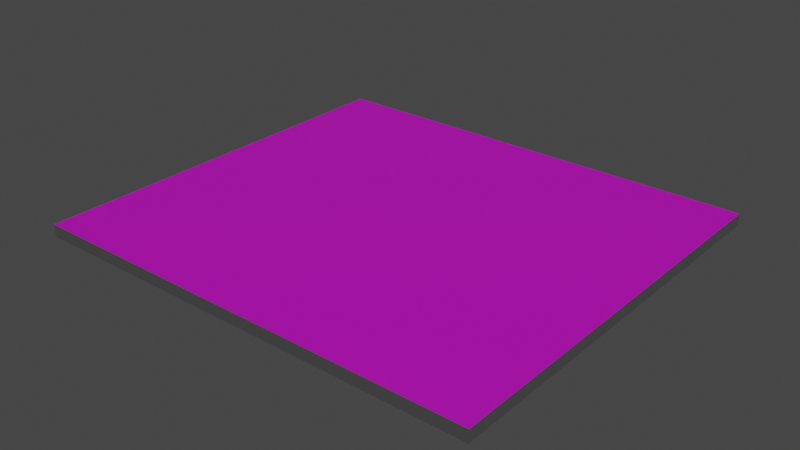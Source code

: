 # Source: testFloor.blend  (saved by Blender 2.81.16; exported with 4.5.12 LTS)
import bpy
from mathutils import Matrix  # noqa: F401  (used for matrix-valued properties, if any)

bpy.ops.wm.read_factory_settings(use_empty=True)
scene = bpy.context.scene
scene.name = 'Scene'

# ---- collections
col_collection = bpy.data.collections.new('Collection'); scene.collection.children.link(col_collection)

# ---- images (referenced by path relative to the original .blend; pixels are not part of the script)
import os
ASSET_DIR = os.environ.get("B2B_ASSET_DIR", "")  # directory of the original .blend (textures are referenced by path, not embedded)
HERE = os.path.dirname(os.path.abspath(__file__))  # packed textures are extracted next to this script under _unpacked/

def load_image(name, relpath, width, height, colorspace="sRGB"):
    """Load a texture the original file referenced (path relative to the .blend, or extracted next to this script)."""
    p = next((c for c in (os.path.join(HERE, relpath), os.path.join(ASSET_DIR, relpath)) if relpath and os.path.exists(c)), "")
    if p:
        img = bpy.data.images.load(p, check_existing=True)
        img.name = name
    else:  # same state as the original file: an image datablock whose file is absent (Cycles renders it pink)
        img = bpy.data.images.new(name, width, height)
        img.source = "FILE"
        img.filepath = "//" + (relpath or name)
    img.colorspace_settings.name = colorspace
    return img
img_floortexture_png = load_image('floorTexture.png', 'floorTexture.png', 1024, 1024, 'sRGB')
img_normalmap_png = load_image('NormalMap.png', 'NormalMap.png', 1024, 1024, 'sRGB')

# ---- materials (node trees are filled in below, after node groups)
mat_tiles = bpy.data.materials.new('Tiles')
mat_tiles.use_transparent_shadow = False
mat_material_001 = bpy.data.materials.new('Material.001')
mat_material_001.use_transparent_shadow = False

# ---- material node trees
mat_tiles.use_nodes = True; mat_tiles.node_tree.nodes.clear()
_N = mat_tiles.node_tree.nodes; _L = mat_tiles.node_tree.links
n0 = _N.new('ShaderNodeOutputMaterial'); n0.name = 'Material Output'; n0.location = (300, 300)
n1 = _N.new('ShaderNodeBsdfPrincipled'); n1.name = 'Principled BSDF'; n1.location = (10, 300)
n1.distribution = 'GGX'
n1.subsurface_method = 'BURLEY'
n1.inputs[3].default_value = 1.45
n1.inputs[27].default_value = (0.0, 0.0, 0.0, 1.0)
n1.inputs[28].default_value = 1.0
n2 = _N.new('ShaderNodeTexImage'); n2.name = 'Image Texture'; n2.location = (-280, 275)
n2.image = img_floortexture_png
_L.new(n1.outputs[0], n0.inputs[0])
_L.new(n2.outputs[0], n1.inputs[0])
n0.is_active_output = True
mat_material_001.use_nodes = True; mat_material_001.node_tree.nodes.clear()
_N = mat_material_001.node_tree.nodes; _L = mat_material_001.node_tree.links
n0 = _N.new('ShaderNodeOutputMaterial'); n0.name = 'Material Output'; n0.location = (300, 300)
n1 = _N.new('ShaderNodeBsdfPrincipled'); n1.name = 'Principled BSDF'; n1.location = (10, 300)
n1.distribution = 'GGX'
n1.subsurface_method = 'BURLEY'
n1.inputs[3].default_value = 1.45
n1.inputs[27].default_value = (0.0, 0.0, 0.0, 1.0)
n1.inputs[28].default_value = 1.0
n2 = _N.new('ShaderNodeTexImage'); n2.name = 'Image Texture'; n2.location = (-401, 24)
n2.image = img_normalmap_png
_L.new(n1.outputs[0], n0.inputs[0])
n0.is_active_output = True

# ---- world
world_world = bpy.data.worlds.new('World'); scene.world = world_world
world_world.use_nodes = True; world_world.node_tree.nodes.clear()
_N = world_world.node_tree.nodes; _L = world_world.node_tree.links
n0 = _N.new('ShaderNodeOutputWorld'); n0.name = 'World Output'; n0.location = (300, 300)
n1 = _N.new('ShaderNodeBackground'); n1.name = 'Background'; n1.location = (10, 300)
n1.inputs[0].default_value = (0.05088, 0.05088, 0.05088, 1.0)
_L.new(n1.outputs[0], n0.inputs[0])
n0.is_active_output = True
world_world.color = (0.05088, 0.05088, 0.05088)
world_world.use_sun_shadow = False
world_world.sun_shadow_jitter_overblur = 0.0

# ---- lights
light_sun = bpy.data.lights.new('Sun', 'SUN')
light_sun.transmission_factor = 0.0
light_sun.energy = 1.0
light_sun.shadow_soft_size = 0.125

# ---- meshes
me_cube = bpy.data.meshes.new('Cube')
me_cube.from_pydata([(1.0, 1.0, 1.0), (1.0, 1.0, -1.0), (1.0, -1.0, 1.0), (1.0, -1.0, -1.0), (-1.0, 1.0, 1.0), (-1.0, 1.0, -1.0), (-1.0, -1.0, 1.0), (-1.0, -1.0, -1.0)], [], [(0, 4, 6, 2), (3, 2, 6, 7), (7, 6, 4, 5), (5, 1, 3, 7), (1, 0, 2, 3), (5, 4, 0, 1)])
me_cube.polygons.foreach_set('material_index', [0, 1, 1, 1, 1, 1])
_uv = me_cube.uv_layers.new(name='UVMap')
_uv.uv.foreach_set('vector', [0.0003961, -0.0003438, 1.004, -0.0003438, 1.004, 1.001, 0.0003961, 1.001, 0.375, 0.75, 0.625, 0.75, 0.625, 1.0, 0.375, 1.0, 0.375, 0.0, 0.625, 0.0, 0.625, 0.25, 0.375, 0.25, 0.125, 0.5, 0.375, 0.5, 0.375, 0.75, 0.125, 0.75, 0.375, 0.5, 0.625, 0.5, 0.625, 0.75, 0.375, 0.75, 0.375, 0.25, 0.625, 0.25, 0.625, 0.5, 0.375, 0.5])
me_cube.materials.append(mat_tiles)
me_cube.materials.append(mat_material_001)
me_cube.use_remesh_preserve_volume = False
me_cube.use_remesh_preserve_attributes = False
me_cube.use_mirror_vertex_groups = False
me_cube.update()

# ---- objects
ob_cube = bpy.data.objects.new('Cube', me_cube)
ob_sun = bpy.data.objects.new('Sun', light_sun)

# ---- transforms, parenting, visibility, modifiers, constraints
ob_cube.location = (0.0, 0.0, 0.0)
ob_cube.scale = (14.46, 12.92, 0.3762)
ob_cube.lock_rotations_4d = False
ob_cube.empty_display_type = 'ARROWS'
ob_cube.lineart.crease_threshold = 0.0
ob_sun.location = (0.0, 0.0, 0.0)
ob_sun.lineart.crease_threshold = 0.0

# ---- collection membership
col_collection.objects.link(ob_cube)
col_collection.objects.link(ob_sun)

# ---- scene / render settings (as saved in the file)
scene.frame_start = 1; scene.frame_end = 250; scene.frame_set(1)
scene.render.engine = 'BLENDER_EEVEE_NEXT'
scene.cycles.use_denoising = False
scene.cycles.samples = 128
scene.cycles.sampling_pattern = 'TABULATED_SOBOL'
scene.cycles.use_adaptive_sampling = False
scene.cycles.use_light_tree = False
scene.view_settings.view_transform = 'Filmic'
bpy.context.view_layer.update()

# ---- added for rendering (the .blend has no active camera): camera
cam_auto = bpy.data.cameras.new('AutoCamera')
cam_auto.lens = 50.0
cam_auto.sensor_width = 36.0
cam_auto.clip_end = 1000.0
ob_auto_camera = bpy.data.objects.new('AutoCamera', cam_auto)
scene.collection.objects.link(ob_auto_camera)
ob_auto_camera.location = (35.8925, -43.071, 28.714)
ob_auto_camera.rotation_euler = (1.09748, -7.21219e-08, 0.694738)
scene.camera = ob_auto_camera
bpy.context.view_layer.update()
